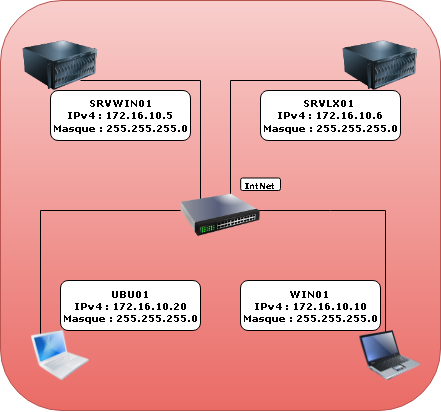

The diagram above was exported from draw.io. Its source (the exported page's mxGraphModel, read from the mxfile embedded in the PNG):
<mxGraphModel dx="983" dy="518" grid="1" gridSize="10" guides="1" tooltips="1" connect="1" arrows="1" fold="1" page="1" pageScale="1" pageWidth="827" pageHeight="1169" math="0" shadow="0">
  <root>
    <mxCell id="0" />
    <mxCell id="1" parent="0" />
    <mxCell id="xQCRQ964ux89-iAolxFJ-1" parent="1" style="rounded=1;whiteSpace=wrap;html=1;fillColor=#f8cecc;strokeColor=#b85450;gradientColor=#ea6b66;" value="" vertex="1">
      <mxGeometry height="410" width="440" x="10" y="100" as="geometry" />
    </mxCell>
    <mxCell id="xQCRQ964ux89-iAolxFJ-2" edge="1" parent="1" style="endArrow=none;html=1;rounded=0;entryX=0.438;entryY=0.2;entryDx=0;entryDy=0;entryPerimeter=0;" target="xQCRQ964ux89-iAolxFJ-8" value="">
      <mxGeometry height="50" relative="1" width="50" as="geometry">
        <Array as="points">
          <mxPoint x="260" y="310" />
          <mxPoint x="340" y="310" />
          <mxPoint x="395" y="310" />
        </Array>
        <mxPoint x="260" y="310" as="sourcePoint" />
        <mxPoint x="385" y="426.1111111111113" as="targetPoint" />
      </mxGeometry>
    </mxCell>
    <mxCell id="xQCRQ964ux89-iAolxFJ-3" edge="1" parent="1" style="endArrow=none;html=1;rounded=0;" value="">
      <mxGeometry height="50" relative="1" width="50" as="geometry">
        <Array as="points">
          <mxPoint x="50" y="310" />
        </Array>
        <mxPoint x="50" y="440" as="sourcePoint" />
        <mxPoint x="190" y="310" as="targetPoint" />
      </mxGeometry>
    </mxCell>
    <mxCell id="xQCRQ964ux89-iAolxFJ-4" edge="1" parent="1" source="xQCRQ964ux89-iAolxFJ-6" style="endArrow=none;html=1;rounded=0;exitX=0.625;exitY=0.2;exitDx=0;exitDy=0;exitPerimeter=0;" value="">
      <mxGeometry height="50" relative="1" width="50" as="geometry">
        <Array as="points">
          <mxPoint x="240" y="180" />
        </Array>
        <mxPoint x="310" y="300" as="sourcePoint" />
        <mxPoint x="390" y="180" as="targetPoint" />
      </mxGeometry>
    </mxCell>
    <mxCell id="xQCRQ964ux89-iAolxFJ-5" edge="1" parent="1" style="endArrow=none;html=1;rounded=0;entryX=0.75;entryY=0.8;entryDx=0;entryDy=0;entryPerimeter=0;" target="xQCRQ964ux89-iAolxFJ-10" value="">
      <mxGeometry height="50" relative="1" width="50" as="geometry">
        <Array as="points">
          <mxPoint x="210" y="180" />
        </Array>
        <mxPoint x="210" y="300" as="sourcePoint" />
        <mxPoint x="360" y="230" as="targetPoint" />
      </mxGeometry>
    </mxCell>
    <mxCell id="xQCRQ964ux89-iAolxFJ-6" parent="1" style="image;html=1;image=img/lib/clip_art/networking/Switch_128x128.png" value="" vertex="1">
      <mxGeometry height="50" width="80" x="190" y="290" as="geometry" />
    </mxCell>
    <mxCell id="xQCRQ964ux89-iAolxFJ-7" parent="1" style="image;html=1;image=img/lib/clip_art/computers/MacBook_128x128.png" value="" vertex="1">
      <mxGeometry height="50" width="80" x="30" y="430" as="geometry" />
    </mxCell>
    <mxCell id="xQCRQ964ux89-iAolxFJ-8" parent="1" style="image;html=1;image=img/lib/clip_art/computers/Laptop_128x128.png" value="" vertex="1">
      <mxGeometry height="50" width="80" x="360" y="430" as="geometry" />
    </mxCell>
    <mxCell id="xQCRQ964ux89-iAolxFJ-9" parent="1" style="image;html=1;image=img/lib/clip_art/computers/Server_128x128.png" value="" vertex="1">
      <mxGeometry height="50" width="80" x="350" y="140" as="geometry" />
    </mxCell>
    <mxCell id="xQCRQ964ux89-iAolxFJ-10" parent="1" style="image;html=1;image=img/lib/clip_art/computers/Server_128x128.png" value="" vertex="1">
      <mxGeometry height="50" width="80" x="30" y="140" as="geometry" />
    </mxCell>
    <mxCell id="xQCRQ964ux89-iAolxFJ-11" parent="1" style="rounded=1;whiteSpace=wrap;html=1;fontFamily=Verdana;fontSize=10;fontStyle=1" value="&lt;div&gt;&lt;font&gt;WIN01&amp;nbsp;&lt;/font&gt;&lt;/div&gt;&lt;div&gt;&lt;font&gt;IPv4 : 172.16.10.10&lt;/font&gt;&lt;/div&gt;&lt;div&gt;&lt;font&gt;Masque : 255.255.255.0&lt;/font&gt;&lt;/div&gt;" vertex="1">
      <mxGeometry height="50" width="140" x="250" y="380" as="geometry" />
    </mxCell>
    <mxCell id="xQCRQ964ux89-iAolxFJ-12" parent="1" style="rounded=1;whiteSpace=wrap;html=1;fontFamily=Verdana;fontSize=10;fontStyle=1" value="&lt;div&gt;&lt;span style=&quot;background-color: transparent; color: light-dark(rgb(0, 0, 0), rgb(255, 255, 255));&quot;&gt;&lt;font&gt;UBU01&lt;/font&gt;&lt;/span&gt;&lt;/div&gt;&lt;div&gt;&lt;span style=&quot;background-color: transparent; color: light-dark(rgb(0, 0, 0), rgb(255, 255, 255));&quot;&gt;&lt;font&gt;IPv4 : 172.16.10.20&lt;/font&gt;&lt;/span&gt;&lt;/div&gt;&lt;div&gt;&lt;font&gt;Masque : 255.255.255.0&lt;/font&gt;&lt;/div&gt;" vertex="1">
      <mxGeometry height="50" width="140" x="70" y="380" as="geometry" />
    </mxCell>
    <mxCell id="xQCRQ964ux89-iAolxFJ-13" parent="1" style="rounded=1;whiteSpace=wrap;html=1;fontFamily=Verdana;fontColor=default;fontSize=8;" value="&lt;div&gt;&lt;font style=&quot;font-size: 10px;&quot;&gt;&lt;b style=&quot;&quot;&gt;SRVWIN01&lt;/b&gt;&lt;/font&gt;&lt;/div&gt;&lt;div&gt;&lt;font style=&quot;font-size: 10px;&quot;&gt;&lt;b&gt;IPv4 : 172.16.10.5&lt;/b&gt;&lt;/font&gt;&lt;/div&gt;&lt;div&gt;&lt;font style=&quot;font-size: 10px;&quot;&gt;&lt;b style=&quot;&quot;&gt;Masque : 255.255.255.0&lt;/b&gt;&lt;/font&gt;&lt;/div&gt;" vertex="1">
      <mxGeometry height="50" width="140" x="60" y="190" as="geometry" />
    </mxCell>
    <mxCell id="xQCRQ964ux89-iAolxFJ-14" parent="1" style="rounded=1;whiteSpace=wrap;html=1;fontFamily=Verdana;fontStyle=1;fontSize=8;" value="&lt;div&gt;&lt;font style=&quot;font-size: 10px;&quot;&gt;SRVLX01&amp;nbsp;&lt;/font&gt;&lt;/div&gt;&lt;div&gt;&lt;font style=&quot;font-size: 10px;&quot;&gt;IPv4 : 172.16.10.6&lt;/font&gt;&lt;/div&gt;&lt;div&gt;&lt;font style=&quot;font-size: 10px;&quot;&gt;Masque : 255.255.255.0&lt;/font&gt;&lt;/div&gt;" vertex="1">
      <mxGeometry height="50" width="140" x="270" y="190" as="geometry" />
    </mxCell>
    <mxCell id="xQCRQ964ux89-iAolxFJ-15" parent="1" style="rounded=1;whiteSpace=wrap;html=1;rotation=0;verticalAlign=middle;fontStyle=1;fontFamily=Verdana;" value="&lt;span style=&quot;font-size: 8px;&quot;&gt;IntNet&lt;/span&gt;" vertex="1">
      <mxGeometry height="12.5" width="39.83" x="250.17" y="277.5" as="geometry" />
    </mxCell>
  </root>
</mxGraphModel>